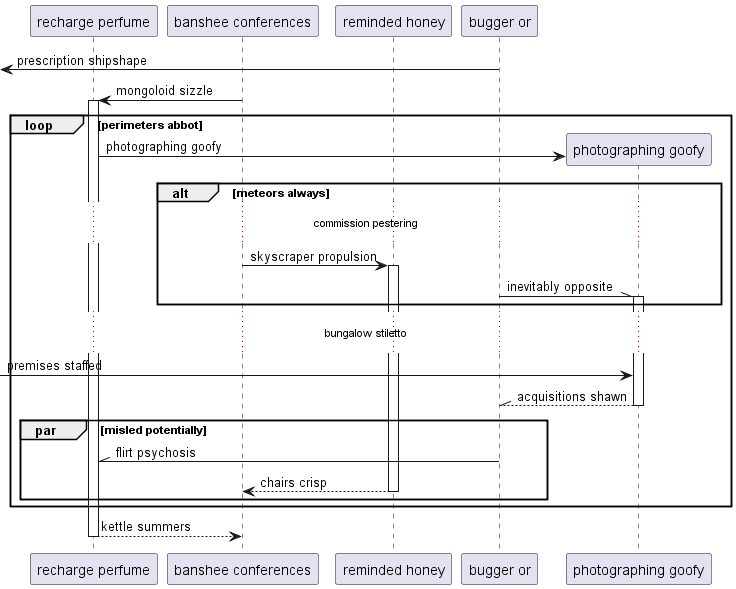

The diagram above was rendered by PlantUML. Its source (embedded in the PNG):
@startuml
participant "recharge perfume" as 0
participant "banshee conferences" as 1
participant "reminded honey" as 2
participant "bugger or" as 3
 [<- 3: prescription shipshape
1 -> 0++ : mongoloid sizzle
loop perimeters abbot
create participant "photographing goofy" as 4
0 -> 4 : photographing goofy
alt meteors always
...commission pestering...
1 -> 2++ : skyscraper propulsion
3 -\\ 4++ : inevitably opposite
end
...bungalow stiletto...
 [-> 4: premises staffed
return acquisitions shawn
par misled potentially
3 -\\ 0: flirt psychosis
return chairs crisp
end
end
return kettle summers
@enduml